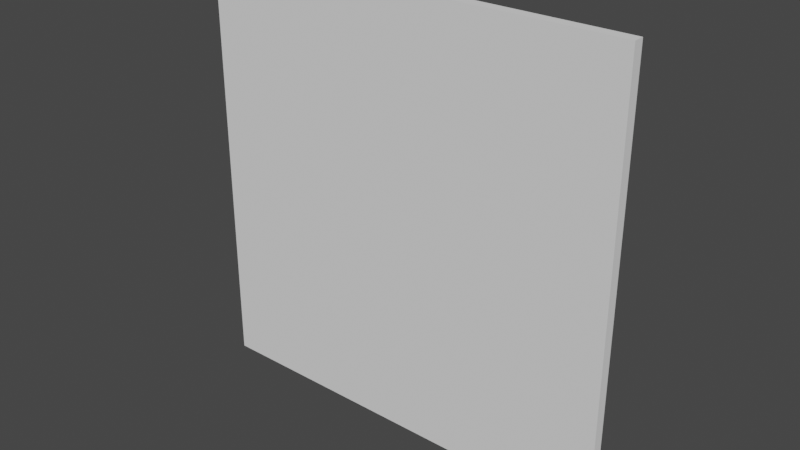 # Source: portal_pane.blend  (saved by Blender 2.93.20; exported with 4.5.12 LTS)
import bpy
from mathutils import Matrix  # noqa: F401  (used for matrix-valued properties, if any)

bpy.ops.wm.read_factory_settings(use_empty=True)
scene = bpy.context.scene
scene.name = 'Scene'

# ---- collections
col_collection = bpy.data.collections.new('Collection'); scene.collection.children.link(col_collection)

# ---- world
world_world = bpy.data.worlds.new('World'); scene.world = world_world
world_world.use_nodes = True; world_world.node_tree.nodes.clear()
_N = world_world.node_tree.nodes; _L = world_world.node_tree.links
n0 = _N.new('ShaderNodeOutputWorld'); n0.name = 'World Output'; n0.location = (300, 300)
n1 = _N.new('ShaderNodeBackground'); n1.name = 'Background'; n1.location = (10, 300)
n1.inputs[0].default_value = (0.05088, 0.05088, 0.05088, 1.0)
_L.new(n1.outputs[0], n0.inputs[0])
n0.is_active_output = True
world_world.color = (0.05088, 0.05088, 0.05088)
world_world.use_sun_shadow = False
world_world.sun_shadow_jitter_overblur = 0.0

# ---- meshes
me_portal_pane = bpy.data.meshes.new('Portal Pane')
me_portal_pane.from_pydata([(2.0, -0.05, -2.0), (2.0, -0.05, 2.0), (-2.0, -0.05, -2.0), (-2.0, -0.05, 2.0), (2.0, 0.05, -2.0), (2.0, 0.05, 2.0), (-2.0, 0.05, -2.0), (-2.0, 0.05, 2.0)], [], [(0, 1, 3, 2), (2, 3, 7, 6), (6, 7, 5, 4), (4, 5, 1, 0), (2, 6, 4, 0), (7, 3, 1, 5)])
_uv = me_portal_pane.uv_layers.new(name='UVMap')
_uv.uv.foreach_set('vector', [1.0, 2.98e-08, 1.0, 1.0, 0.0, 1.0, 2.98e-08, 0.0, 0.0, 0.0, 0.0, 0.0, 0.0, 0.0, 0.0, 0.0, 1.0, 0.0, 1.0, 1.0, 0.0, 1.0, 0.0, 0.0, 0.0, 0.0, 0.0, 0.0, 0.0, 0.0, 0.0, 0.0, 0.0, 0.0, 0.0, 0.0, 0.0, 0.0, 0.0, 0.0, 0.0, 0.0, 0.0, 0.0, 0.0, 0.0, 0.0, 0.0])
me_portal_pane.use_remesh_fix_poles = True
me_portal_pane.use_remesh_preserve_attributes = False
me_portal_pane.update()

# ---- objects
ob_portal_pane = bpy.data.objects.new('Portal Pane', me_portal_pane)

# ---- transforms, parenting, visibility, modifiers, constraints
ob_portal_pane.location = (0.0, 0.0, 0.0)

# ---- collection membership
col_collection.objects.link(ob_portal_pane)

# ---- scene / render settings (as saved in the file)
scene.frame_start = 1; scene.frame_end = 250; scene.frame_set(1)
scene.render.engine = 'BLENDER_EEVEE_NEXT'
scene.cycles.use_denoising = False
scene.cycles.samples = 128
scene.cycles.sampling_pattern = 'TABULATED_SOBOL'
scene.cycles.use_adaptive_sampling = False
scene.cycles.use_light_tree = False
scene.view_settings.view_transform = 'Filmic'
bpy.context.view_layer.update()

# ---- added for rendering (the .blend has no active camera and no usable light): camera, sun
cam_auto = bpy.data.cameras.new('AutoCamera')
cam_auto.lens = 50.0
cam_auto.sensor_width = 36.0
cam_auto.clip_end = 1000.0
ob_auto_camera = bpy.data.objects.new('AutoCamera', cam_auto)
scene.collection.objects.link(ob_auto_camera)
ob_auto_camera.location = (5.23468, -6.28161, 4.18774)
ob_auto_camera.rotation_euler = (1.09748, -7.21219e-08, 0.694738)
scene.camera = ob_auto_camera
light_auto_sun = bpy.data.lights.new('AutoSun', 'SUN')
light_auto_sun.energy = 3.0
light_auto_sun.angle = 0.0523599
ob_auto_sun = bpy.data.objects.new('AutoSun', light_auto_sun)
scene.collection.objects.link(ob_auto_sun)
ob_auto_sun.rotation_euler = (0.872665, 0.174533, 0.523599)
bpy.context.view_layer.update()
